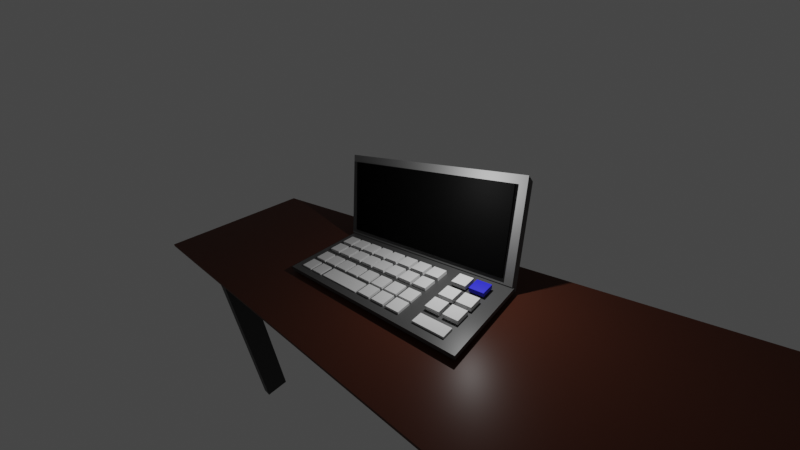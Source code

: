 # Source: laptop_vb.blend  (saved by Blender 2.83.19; exported with 4.5.12 LTS)
import bpy
from mathutils import Matrix  # noqa: F401  (used for matrix-valued properties, if any)

bpy.ops.wm.read_factory_settings(use_empty=True)
scene = bpy.context.scene
scene.name = 'Scene'

# ---- collections
col_collection = bpy.data.collections.new('Collection'); scene.collection.children.link(col_collection)

# ---- materials (node trees are filled in below, after node groups)
mat_material = bpy.data.materials.new('Material')
mat_material.alpha_threshold = 0.0
mat_material.use_transparent_shadow = False
mat_material.line_color = (0.0, 0.0, 0.0, 1.0)
mat_material_001 = bpy.data.materials.new('Material.001')
mat_material_001.alpha_threshold = 0.0
mat_material_001.use_transparent_shadow = False
mat_material_001.diffuse_color = (0.1473, 0.1473, 0.1473, 1.0)
mat_material_001.line_color = (0.0, 0.0, 0.0, 1.0)
mat_material_002 = bpy.data.materials.new('Material.002')
mat_material_002.use_transparent_shadow = False
mat_material_002.diffuse_color = (0.002579, 0.002579, 0.002579, 1.0)
mat_material_002.roughness = 0.1326
mat_material_002.specular_intensity = 1.0
mat_material_002.metallic = 0.2093
mat_material_003 = bpy.data.materials.new('Material.003')
mat_material_003.use_transparent_shadow = False
mat_material_003.preview_render_type = 'CUBE'
mat_material_004 = bpy.data.materials.new('Material.004')
mat_material_004.use_transparent_shadow = False
mat_material_004.preview_render_type = 'CUBE'
mat_material_005 = bpy.data.materials.new('Material.005')
mat_material_005.use_transparent_shadow = False
mat_material_005.preview_render_type = 'FLAT'
mat_material_007 = bpy.data.materials.new('Material.007')
mat_material_007.use_transparent_shadow = False
mat_material_007.preview_render_type = 'FLAT'
mat_material_006 = bpy.data.materials.new('Material.006')
mat_material_006.use_transparent_shadow = False
mat_material_006.preview_render_type = 'FLAT'

# ---- material node trees
mat_material.use_nodes = True; mat_material.node_tree.nodes.clear()
_N = mat_material.node_tree.nodes; _L = mat_material.node_tree.links
n0 = _N.new('ShaderNodeOutputMaterial'); n0.name = 'Material Output'; n0.location = (300, 300)
n1 = _N.new('ShaderNodeBsdfPrincipled'); n1.name = 'Principled BSDF'; n1.location = (10, 300)
n1.distribution = 'GGX'
n1.subsurface_method = 'BURLEY'
n1.inputs[0].default_value = (0.07323, 0.07323, 0.07323, 1.0)
n1.inputs[2].default_value = 0.4
n1.inputs[3].default_value = 1.45
n1.inputs[27].default_value = (0.0, 0.0, 0.0, 1.0)
n1.inputs[28].default_value = 1.0
_L.new(n1.outputs[0], n0.inputs[0])
n0.is_active_output = True
mat_material_003.use_nodes = True; mat_material_003.node_tree.nodes.clear()
_N = mat_material_003.node_tree.nodes; _L = mat_material_003.node_tree.links
n0 = _N.new('ShaderNodeBsdfPrincipled'); n0.name = 'Principled BSDF'; n0.location = (10, 300)
n0.distribution = 'GGX'
n0.subsurface_method = 'BURLEY'
n0.inputs[0].default_value = (0.002871, 0.00376, 1.0, 1.0)
n0.inputs[2].default_value = 0.5556
n0.inputs[3].default_value = 1.45
n0.inputs[13].default_value = 1.0
n0.inputs[27].default_value = (0.0, 0.0, 0.0, 1.0)
n0.inputs[28].default_value = 1.0
n1 = _N.new('ShaderNodeOutputMaterial'); n1.name = 'Material Output'; n1.location = (300, 300)
_L.new(n0.outputs[0], n1.inputs[0])
n1.is_active_output = True
mat_material_004.use_nodes = True; mat_material_004.node_tree.nodes.clear()
_N = mat_material_004.node_tree.nodes; _L = mat_material_004.node_tree.links
n0 = _N.new('ShaderNodeBsdfPrincipled'); n0.name = 'Principled BSDF'; n0.location = (10, 300)
n0.distribution = 'GGX'
n0.subsurface_method = 'BURLEY'
n0.inputs[3].default_value = 1.45
n0.inputs[27].default_value = (0.0, 0.0, 0.0, 1.0)
n0.inputs[28].default_value = 1.0
n1 = _N.new('ShaderNodeOutputMaterial'); n1.name = 'Material Output'; n1.location = (300, 300)
_L.new(n0.outputs[0], n1.inputs[0])
n1.is_active_output = True
mat_material_005.use_nodes = True; mat_material_005.node_tree.nodes.clear()
_N = mat_material_005.node_tree.nodes; _L = mat_material_005.node_tree.links
n0 = _N.new('ShaderNodeBsdfPrincipled'); n0.name = 'Principled BSDF'; n0.location = (10, 300)
n0.distribution = 'GGX'
n0.subsurface_method = 'BURLEY'
n0.inputs[0].default_value = (0.1282, 0.03582, 0.01794, 1.0)
n0.inputs[1].default_value = 0.7639
n0.inputs[2].default_value = 1.0
n0.inputs[3].default_value = 1.45
n0.inputs[19].default_value = 0.25
n0.inputs[20].default_value = 0.3772
n0.inputs[27].default_value = (0.0, 0.0, 0.0, 1.0)
n0.inputs[28].default_value = 1.0
n1 = _N.new('ShaderNodeOutputMaterial'); n1.name = 'Material Output'; n1.location = (300, 300)
_L.new(n0.outputs[0], n1.inputs[0])
n1.is_active_output = True
mat_material_007.use_nodes = True; mat_material_007.node_tree.nodes.clear()
_N = mat_material_007.node_tree.nodes; _L = mat_material_007.node_tree.links
n0 = _N.new('ShaderNodeBsdfPrincipled'); n0.name = 'Principled BSDF'; n0.location = (10, 300)
n0.distribution = 'GGX'
n0.subsurface_method = 'BURLEY'
n0.inputs[0].default_value = (0.01599, 0.01599, 0.01599, 1.0)
n0.inputs[3].default_value = 1.45
n0.inputs[27].default_value = (0.0, 0.0, 0.0, 1.0)
n0.inputs[28].default_value = 1.0
n1 = _N.new('ShaderNodeOutputMaterial'); n1.name = 'Material Output'; n1.location = (300, 300)
_L.new(n0.outputs[0], n1.inputs[0])
n1.is_active_output = True
mat_material_006.use_nodes = True; mat_material_006.node_tree.nodes.clear()
_N = mat_material_006.node_tree.nodes; _L = mat_material_006.node_tree.links
n0 = _N.new('ShaderNodeBsdfPrincipled'); n0.name = 'Principled BSDF'; n0.location = (10, 300)
n0.distribution = 'GGX'
n0.subsurface_method = 'BURLEY'
n0.inputs[0].default_value = (0.09462, 0.09462, 0.09462, 1.0)
n0.inputs[3].default_value = 1.45
n0.inputs[27].default_value = (0.0, 0.0, 0.0, 1.0)
n0.inputs[28].default_value = 1.0
n1 = _N.new('ShaderNodeOutputMaterial'); n1.name = 'Material Output'; n1.location = (300, 300)
_L.new(n0.outputs[0], n1.inputs[0])
n1.is_active_output = True

# ---- world
world_world = bpy.data.worlds.new('World'); scene.world = world_world
world_world.use_nodes = True; world_world.node_tree.nodes.clear()
_N = world_world.node_tree.nodes; _L = world_world.node_tree.links
n0 = _N.new('ShaderNodeOutputWorld'); n0.name = 'World Output'; n0.location = (300, 300)
n1 = _N.new('ShaderNodeBackground'); n1.name = 'Background'; n1.location = (10, 300)
n1.inputs[0].default_value = (0.05088, 0.05088, 0.05088, 1.0)
_L.new(n1.outputs[0], n0.inputs[0])
n0.is_active_output = True
world_world.color = (0.05088, 0.05088, 0.05088)
world_world.use_sun_shadow = False
world_world.sun_shadow_jitter_overblur = 0.0

# ---- cameras
cam_camera = bpy.data.cameras.new('Camera')
cam_camera.clip_end = 100.0
cam_camera.lens = 15.0
cam_camera.ortho_scale = 7.314

# ---- lights
light_light = bpy.data.lights.new('Light', 'POINT')
light_light.transmission_factor = 0.0
light_light.energy = 1000.0
light_light.shadow_soft_size = 0.1
light_light.shadow_maximum_resolution = 0.006
light_light.use_absolute_resolution = True

# ---- meshes
me_cube = bpy.data.meshes.new('Cube')
me_cube.from_pydata([(1.0, 1.0, 1.0), (1.0, 1.0, -1.0), (1.0, -1.0, 1.0), (1.0, -1.0, -1.0), (-1.0, 1.0, 1.0), (-1.0, 1.0, -1.0), (-1.0, -1.0, 1.0), (-1.0, -1.0, -1.0)], [], [(0, 4, 6, 2), (3, 2, 6, 7), (7, 6, 4, 5), (5, 1, 3, 7), (1, 0, 2, 3), (5, 4, 0, 1)])
_uv = me_cube.uv_layers.new(name='UVMap')
_uv.uv.foreach_set('vector', [0.625, 0.5, 0.875, 0.5, 0.875, 0.75, 0.625, 0.75, 0.375, 0.75, 0.625, 0.75, 0.625, 1.0, 0.375, 1.0, 0.375, 0.0, 0.625, 0.0, 0.625, 0.25, 0.375, 0.25, 0.125, 0.5, 0.375, 0.5, 0.375, 0.75, 0.125, 0.75, 0.375, 0.5, 0.625, 0.5, 0.625, 0.75, 0.375, 0.75, 0.375, 0.25, 0.625, 0.25, 0.625, 0.5, 0.375, 0.5])
me_cube.materials.append(mat_material)
me_cube.use_remesh_preserve_volume = False
me_cube.use_remesh_preserve_attributes = False
me_cube.use_mirror_vertex_groups = False
me_cube.update()
me_cube_001 = bpy.data.meshes.new('Cube.001')
me_cube_001.from_pydata([(1.0, 1.0, 1.0), (0.9808, 0.899, -1.124), (1.0, -1.0, 1.0), (0.9808, -1.101, -1.124), (-1.0, 1.0, 1.0), (-1.019, 0.899, -1.124), (-1.0, -1.0, 1.0), (-1.019, -1.101, -1.124)], [], [(0, 4, 6, 2), (3, 2, 6, 7), (7, 6, 4, 5), (5, 1, 3, 7), (1, 0, 2, 3), (5, 4, 0, 1)])
_uv = me_cube_001.uv_layers.new(name='UVMap')
_uv.uv.foreach_set('vector', [0.625, 0.5, 0.875, 0.5, 0.875, 0.75, 0.625, 0.75, 0.375, 0.75, 0.625, 0.75, 0.625, 1.0, 0.375, 1.0, 0.375, 0.0, 0.625, 0.0, 0.625, 0.25, 0.375, 0.25, 0.125, 0.5, 0.375, 0.5, 0.375, 0.75, 0.125, 0.75, 0.375, 0.5, 0.625, 0.5, 0.625, 0.75, 0.375, 0.75, 0.375, 0.25, 0.625, 0.25, 0.625, 0.5, 0.375, 0.5])
me_cube_001.materials.append(mat_material_001)
me_cube_001.use_remesh_preserve_volume = False
me_cube_001.use_remesh_preserve_attributes = False
me_cube_001.use_mirror_vertex_groups = False
me_cube_001.update()
me_cube_002 = bpy.data.meshes.new('Cube.002')
me_cube_002.from_pydata([(-1.0, -1.0, -1.0), (-1.0, -1.0, 1.0), (-1.0, 1.0, -1.0), (-1.0, 1.0, 1.0), (1.0, -1.0, -1.0), (1.0, -1.0, 1.0), (1.0, 1.0, -1.0), (1.0, 1.0, 1.0)], [], [(0, 1, 3, 2), (2, 3, 7, 6), (6, 7, 5, 4), (4, 5, 1, 0), (2, 6, 4, 0), (7, 3, 1, 5)])
_uv = me_cube_002.uv_layers.new(name='UVMap')
_uv.uv.foreach_set('vector', [0.375, 0.0, 0.625, 0.0, 0.625, 0.25, 0.375, 0.25, 0.375, 0.25, 0.625, 0.25, 0.625, 0.5, 0.375, 0.5, 0.375, 0.5, 0.625, 0.5, 0.625, 0.75, 0.375, 0.75, 0.375, 0.75, 0.625, 0.75, 0.625, 1.0, 0.375, 1.0, 0.125, 0.5, 0.375, 0.5, 0.375, 0.75, 0.125, 0.75, 0.625, 0.5, 0.875, 0.5, 0.875, 0.75, 0.625, 0.75])
me_cube_002.materials.append(mat_material_002)
me_cube_002.use_remesh_fix_poles = True
me_cube_002.use_remesh_preserve_attributes = False
me_cube_002.use_mirror_vertex_groups = False
me_cube_002.update()
me_cube_003 = bpy.data.meshes.new('Cube.003')
me_cube_003.from_pydata([(-1.0, -1.0, -1.0), (-1.0, -1.0, 1.0), (-1.0, 1.0, -1.0), (-1.0, 1.0, 1.0), (1.0, -1.0, -1.0), (1.0, -1.0, 1.0), (1.0, 1.0, -1.0), (1.0, 1.0, 1.0)], [], [(0, 1, 3, 2), (2, 3, 7, 6), (6, 7, 5, 4), (4, 5, 1, 0), (2, 6, 4, 0), (7, 3, 1, 5)])
_uv = me_cube_003.uv_layers.new(name='UVMap')
_uv.uv.foreach_set('vector', [0.375, 0.0, 0.625, 0.0, 0.625, 0.25, 0.375, 0.25, 0.375, 0.25, 0.625, 0.25, 0.625, 0.5, 0.375, 0.5, 0.375, 0.5, 0.625, 0.5, 0.625, 0.75, 0.375, 0.75, 0.375, 0.75, 0.625, 0.75, 0.625, 1.0, 0.375, 1.0, 0.125, 0.5, 0.375, 0.5, 0.375, 0.75, 0.125, 0.75, 0.625, 0.5, 0.875, 0.5, 0.875, 0.75, 0.625, 0.75])
me_cube_003.use_remesh_fix_poles = True
me_cube_003.use_remesh_preserve_attributes = False
me_cube_003.use_mirror_vertex_groups = False
me_cube_003.update()
me_cube_004 = bpy.data.meshes.new('Cube.004')
me_cube_004.from_pydata([(-1.0, -1.0, -1.0), (-1.0, -1.0, 1.0), (-1.0, 1.0, -1.0), (-1.0, 1.0, 1.0), (1.0, -1.0, -1.0), (1.0, -1.0, 1.0), (1.0, 1.0, -1.0), (1.0, 1.0, 1.0)], [], [(0, 1, 3, 2), (2, 3, 7, 6), (6, 7, 5, 4), (4, 5, 1, 0), (2, 6, 4, 0), (7, 3, 1, 5)])
_uv = me_cube_004.uv_layers.new(name='UVMap')
_uv.uv.foreach_set('vector', [0.375, 0.0, 0.625, 0.0, 0.625, 0.25, 0.375, 0.25, 0.375, 0.25, 0.625, 0.25, 0.625, 0.5, 0.375, 0.5, 0.375, 0.5, 0.625, 0.5, 0.625, 0.75, 0.375, 0.75, 0.375, 0.75, 0.625, 0.75, 0.625, 1.0, 0.375, 1.0, 0.125, 0.5, 0.375, 0.5, 0.375, 0.75, 0.125, 0.75, 0.625, 0.5, 0.875, 0.5, 0.875, 0.75, 0.625, 0.75])
me_cube_004.use_remesh_fix_poles = True
me_cube_004.use_remesh_preserve_attributes = False
me_cube_004.use_mirror_vertex_groups = False
me_cube_004.update()
me_cube_006 = bpy.data.meshes.new('Cube.006')
me_cube_006.from_pydata([(-1.0, -1.0, -1.0), (-1.0, -1.0, 1.0), (-1.0, 1.0, -1.0), (-1.0, 1.0, 1.0), (1.0, -1.0, -1.0), (1.0, -1.0, 1.0), (1.0, 1.0, -1.0), (1.0, 1.0, 1.0)], [], [(0, 1, 3, 2), (2, 3, 7, 6), (6, 7, 5, 4), (4, 5, 1, 0), (2, 6, 4, 0), (7, 3, 1, 5)])
_uv = me_cube_006.uv_layers.new(name='UVMap')
_uv.uv.foreach_set('vector', [0.375, 0.0, 0.625, 0.0, 0.625, 0.25, 0.375, 0.25, 0.375, 0.25, 0.625, 0.25, 0.625, 0.5, 0.375, 0.5, 0.375, 0.5, 0.625, 0.5, 0.625, 0.75, 0.375, 0.75, 0.375, 0.75, 0.625, 0.75, 0.625, 1.0, 0.375, 1.0, 0.125, 0.5, 0.375, 0.5, 0.375, 0.75, 0.125, 0.75, 0.625, 0.5, 0.875, 0.5, 0.875, 0.75, 0.625, 0.75])
me_cube_006.use_remesh_fix_poles = True
me_cube_006.use_remesh_preserve_attributes = False
me_cube_006.use_mirror_vertex_groups = False
me_cube_006.update()
me_cube_005 = bpy.data.meshes.new('Cube.005')
me_cube_005.from_pydata([(-1.0, -1.0, -1.0), (-1.0, -1.0, 1.0), (-1.0, 1.0, -1.0), (-1.0, 1.0, 1.0), (1.0, -1.0, -1.0), (1.0, -1.0, 1.0), (1.0, 1.0, -1.0), (1.0, 1.0, 1.0)], [], [(0, 1, 3, 2), (2, 3, 7, 6), (6, 7, 5, 4), (4, 5, 1, 0), (2, 6, 4, 0), (7, 3, 1, 5)])
_uv = me_cube_005.uv_layers.new(name='UVMap')
_uv.uv.foreach_set('vector', [0.375, 0.0, 0.625, 0.0, 0.625, 0.25, 0.375, 0.25, 0.375, 0.25, 0.625, 0.25, 0.625, 0.5, 0.375, 0.5, 0.375, 0.5, 0.625, 0.5, 0.625, 0.75, 0.375, 0.75, 0.375, 0.75, 0.625, 0.75, 0.625, 1.0, 0.375, 1.0, 0.125, 0.5, 0.375, 0.5, 0.375, 0.75, 0.125, 0.75, 0.625, 0.5, 0.875, 0.5, 0.875, 0.75, 0.625, 0.75])
me_cube_005.use_remesh_fix_poles = True
me_cube_005.use_remesh_preserve_attributes = False
me_cube_005.use_mirror_vertex_groups = False
me_cube_005.update()
me_cube_010 = bpy.data.meshes.new('Cube.010')
me_cube_010.from_pydata([(-1.0, -1.0, -1.0), (-1.0, -1.0, 1.0), (-1.0, 1.0, -1.0), (-1.0, 1.0, 1.0), (1.0, -1.0, -1.0), (1.0, -1.0, 1.0), (1.0, 1.0, -1.0), (1.0, 1.0, 1.0)], [], [(0, 1, 3, 2), (2, 3, 7, 6), (6, 7, 5, 4), (4, 5, 1, 0), (2, 6, 4, 0), (7, 3, 1, 5)])
_uv = me_cube_010.uv_layers.new(name='UVMap')
_uv.uv.foreach_set('vector', [0.375, 0.0, 0.625, 0.0, 0.625, 0.25, 0.375, 0.25, 0.375, 0.25, 0.625, 0.25, 0.625, 0.5, 0.375, 0.5, 0.375, 0.5, 0.625, 0.5, 0.625, 0.75, 0.375, 0.75, 0.375, 0.75, 0.625, 0.75, 0.625, 1.0, 0.375, 1.0, 0.125, 0.5, 0.375, 0.5, 0.375, 0.75, 0.125, 0.75, 0.625, 0.5, 0.875, 0.5, 0.875, 0.75, 0.625, 0.75])
me_cube_010.use_remesh_fix_poles = True
me_cube_010.use_remesh_preserve_attributes = False
me_cube_010.use_mirror_vertex_groups = False
me_cube_010.update()
me_cube_009 = bpy.data.meshes.new('Cube.009')
me_cube_009.from_pydata([(-1.0, -1.0, -1.0), (-1.0, -1.0, 1.0), (-1.0, 1.0, -1.0), (-1.0, 1.0, 1.0), (1.0, -1.0, -1.0), (1.0, -1.0, 1.0), (1.0, 1.0, -1.0), (1.0, 1.0, 1.0)], [], [(0, 1, 3, 2), (2, 3, 7, 6), (6, 7, 5, 4), (4, 5, 1, 0), (2, 6, 4, 0), (7, 3, 1, 5)])
_uv = me_cube_009.uv_layers.new(name='UVMap')
_uv.uv.foreach_set('vector', [0.375, 0.0, 0.625, 0.0, 0.625, 0.25, 0.375, 0.25, 0.375, 0.25, 0.625, 0.25, 0.625, 0.5, 0.375, 0.5, 0.375, 0.5, 0.625, 0.5, 0.625, 0.75, 0.375, 0.75, 0.375, 0.75, 0.625, 0.75, 0.625, 1.0, 0.375, 1.0, 0.125, 0.5, 0.375, 0.5, 0.375, 0.75, 0.125, 0.75, 0.625, 0.5, 0.875, 0.5, 0.875, 0.75, 0.625, 0.75])
me_cube_009.use_remesh_fix_poles = True
me_cube_009.use_remesh_preserve_attributes = False
me_cube_009.use_mirror_vertex_groups = False
me_cube_009.update()
me_cube_008 = bpy.data.meshes.new('Cube.008')
me_cube_008.from_pydata([(-1.0, -1.0, -1.0), (-1.0, -1.0, 1.0), (-1.0, 1.0, -1.0), (-1.0, 1.0, 1.0), (1.0, -1.0, -1.0), (1.0, -1.0, 1.0), (1.0, 1.0, -1.0), (1.0, 1.0, 1.0)], [], [(0, 1, 3, 2), (2, 3, 7, 6), (6, 7, 5, 4), (4, 5, 1, 0), (2, 6, 4, 0), (7, 3, 1, 5)])
_uv = me_cube_008.uv_layers.new(name='UVMap')
_uv.uv.foreach_set('vector', [0.375, 0.0, 0.625, 0.0, 0.625, 0.25, 0.375, 0.25, 0.375, 0.25, 0.625, 0.25, 0.625, 0.5, 0.375, 0.5, 0.375, 0.5, 0.625, 0.5, 0.625, 0.75, 0.375, 0.75, 0.375, 0.75, 0.625, 0.75, 0.625, 1.0, 0.375, 1.0, 0.125, 0.5, 0.375, 0.5, 0.375, 0.75, 0.125, 0.75, 0.625, 0.5, 0.875, 0.5, 0.875, 0.75, 0.625, 0.75])
me_cube_008.materials.append(mat_material_003)
me_cube_008.use_remesh_fix_poles = True
me_cube_008.use_remesh_preserve_attributes = False
me_cube_008.use_mirror_vertex_groups = False
me_cube_008.update()
me_cube_007 = bpy.data.meshes.new('Cube.007')
me_cube_007.from_pydata([(-1.0, -1.0, -1.0), (-1.0, -1.0, 1.0), (-1.0, 1.0, -1.0), (-1.0, 1.0, 1.0), (1.0, -1.0, -1.0), (1.0, -1.0, 1.0), (1.0, 1.0, -1.0), (1.0, 1.0, 1.0)], [], [(0, 1, 3, 2), (2, 3, 7, 6), (6, 7, 5, 4), (4, 5, 1, 0), (2, 6, 4, 0), (7, 3, 1, 5)])
_uv = me_cube_007.uv_layers.new(name='UVMap')
_uv.uv.foreach_set('vector', [0.375, 0.0, 0.625, 0.0, 0.625, 0.25, 0.375, 0.25, 0.375, 0.25, 0.625, 0.25, 0.625, 0.5, 0.375, 0.5, 0.375, 0.5, 0.625, 0.5, 0.625, 0.75, 0.375, 0.75, 0.375, 0.75, 0.625, 0.75, 0.625, 1.0, 0.375, 1.0, 0.125, 0.5, 0.375, 0.5, 0.375, 0.75, 0.125, 0.75, 0.625, 0.5, 0.875, 0.5, 0.875, 0.75, 0.625, 0.75])
me_cube_007.use_remesh_fix_poles = True
me_cube_007.use_remesh_preserve_attributes = False
me_cube_007.use_mirror_vertex_groups = False
me_cube_007.update()
me_cube_018 = bpy.data.meshes.new('Cube.018')
me_cube_018.from_pydata([(-1.0, -1.0, -1.0), (-1.0, -1.0, 1.0), (-1.0, 1.0, -1.0), (-1.0, 1.0, 1.0), (1.0, -1.0, -1.0), (1.0, -1.0, 1.0), (1.0, 1.0, -1.0), (1.0, 1.0, 1.0)], [], [(0, 1, 3, 2), (2, 3, 7, 6), (6, 7, 5, 4), (4, 5, 1, 0), (2, 6, 4, 0), (7, 3, 1, 5)])
_uv = me_cube_018.uv_layers.new(name='UVMap')
_uv.uv.foreach_set('vector', [0.375, 0.0, 0.625, 0.0, 0.625, 0.25, 0.375, 0.25, 0.375, 0.25, 0.625, 0.25, 0.625, 0.5, 0.375, 0.5, 0.375, 0.5, 0.625, 0.5, 0.625, 0.75, 0.375, 0.75, 0.375, 0.75, 0.625, 0.75, 0.625, 1.0, 0.375, 1.0, 0.125, 0.5, 0.375, 0.5, 0.375, 0.75, 0.125, 0.75, 0.625, 0.5, 0.875, 0.5, 0.875, 0.75, 0.625, 0.75])
me_cube_018.materials.append(mat_material_004)
me_cube_018.use_remesh_fix_poles = True
me_cube_018.use_remesh_preserve_attributes = False
me_cube_018.use_mirror_vertex_groups = False
me_cube_018.update()
me_cube_017 = bpy.data.meshes.new('Cube.017')
me_cube_017.from_pydata([(-1.0, -1.0, -1.0), (-1.0, -1.0, 1.0), (-1.0, 1.0, -1.0), (-1.0, 1.0, 1.0), (1.0, -1.0, -1.0), (1.0, -1.0, 1.0), (1.0, 1.0, -1.0), (1.0, 1.0, 1.0)], [], [(0, 1, 3, 2), (2, 3, 7, 6), (6, 7, 5, 4), (4, 5, 1, 0), (2, 6, 4, 0), (7, 3, 1, 5)])
_uv = me_cube_017.uv_layers.new(name='UVMap')
_uv.uv.foreach_set('vector', [0.375, 0.0, 0.625, 0.0, 0.625, 0.25, 0.375, 0.25, 0.375, 0.25, 0.625, 0.25, 0.625, 0.5, 0.375, 0.5, 0.375, 0.5, 0.625, 0.5, 0.625, 0.75, 0.375, 0.75, 0.375, 0.75, 0.625, 0.75, 0.625, 1.0, 0.375, 1.0, 0.125, 0.5, 0.375, 0.5, 0.375, 0.75, 0.125, 0.75, 0.625, 0.5, 0.875, 0.5, 0.875, 0.75, 0.625, 0.75])
me_cube_017.use_remesh_fix_poles = True
me_cube_017.use_remesh_preserve_attributes = False
me_cube_017.use_mirror_vertex_groups = False
me_cube_017.update()
me_cube_016 = bpy.data.meshes.new('Cube.016')
me_cube_016.from_pydata([(-1.0, -1.0, -1.0), (-1.0, -1.0, 1.0), (-1.0, 1.0, -1.0), (-1.0, 1.0, 1.0), (1.0, -1.0, -1.0), (1.0, -1.0, 1.0), (1.0, 1.0, -1.0), (1.0, 1.0, 1.0)], [], [(0, 1, 3, 2), (2, 3, 7, 6), (6, 7, 5, 4), (4, 5, 1, 0), (2, 6, 4, 0), (7, 3, 1, 5)])
_uv = me_cube_016.uv_layers.new(name='UVMap')
_uv.uv.foreach_set('vector', [0.375, 0.0, 0.625, 0.0, 0.625, 0.25, 0.375, 0.25, 0.375, 0.25, 0.625, 0.25, 0.625, 0.5, 0.375, 0.5, 0.375, 0.5, 0.625, 0.5, 0.625, 0.75, 0.375, 0.75, 0.375, 0.75, 0.625, 0.75, 0.625, 1.0, 0.375, 1.0, 0.125, 0.5, 0.375, 0.5, 0.375, 0.75, 0.125, 0.75, 0.625, 0.5, 0.875, 0.5, 0.875, 0.75, 0.625, 0.75])
me_cube_016.use_remesh_fix_poles = True
me_cube_016.use_remesh_preserve_attributes = False
me_cube_016.use_mirror_vertex_groups = False
me_cube_016.update()
me_cube_015 = bpy.data.meshes.new('Cube.015')
me_cube_015.from_pydata([(-1.0, -1.0, -1.0), (-1.0, -1.0, 1.0), (-1.0, 1.0, -1.0), (-1.0, 1.0, 1.0), (1.0, -1.0, -1.0), (1.0, -1.0, 1.0), (1.0, 1.0, -1.0), (1.0, 1.0, 1.0)], [], [(0, 1, 3, 2), (2, 3, 7, 6), (6, 7, 5, 4), (4, 5, 1, 0), (2, 6, 4, 0), (7, 3, 1, 5)])
_uv = me_cube_015.uv_layers.new(name='UVMap')
_uv.uv.foreach_set('vector', [0.375, 0.0, 0.625, 0.0, 0.625, 0.25, 0.375, 0.25, 0.375, 0.25, 0.625, 0.25, 0.625, 0.5, 0.375, 0.5, 0.375, 0.5, 0.625, 0.5, 0.625, 0.75, 0.375, 0.75, 0.375, 0.75, 0.625, 0.75, 0.625, 1.0, 0.375, 1.0, 0.125, 0.5, 0.375, 0.5, 0.375, 0.75, 0.125, 0.75, 0.625, 0.5, 0.875, 0.5, 0.875, 0.75, 0.625, 0.75])
me_cube_015.use_remesh_fix_poles = True
me_cube_015.use_remesh_preserve_attributes = False
me_cube_015.use_mirror_vertex_groups = False
me_cube_015.update()
me_cube_014 = bpy.data.meshes.new('Cube.014')
me_cube_014.from_pydata([(-1.0, -1.0, -1.0), (-1.0, -1.0, 1.0), (-1.0, 1.0, -1.0), (-1.0, 1.0, 1.0), (1.0, -1.0, -1.0), (1.0, -1.0, 1.0), (1.0, 1.0, -1.0), (1.0, 1.0, 1.0)], [], [(0, 1, 3, 2), (2, 3, 7, 6), (6, 7, 5, 4), (4, 5, 1, 0), (2, 6, 4, 0), (7, 3, 1, 5)])
_uv = me_cube_014.uv_layers.new(name='UVMap')
_uv.uv.foreach_set('vector', [0.375, 0.0, 0.625, 0.0, 0.625, 0.25, 0.375, 0.25, 0.375, 0.25, 0.625, 0.25, 0.625, 0.5, 0.375, 0.5, 0.375, 0.5, 0.625, 0.5, 0.625, 0.75, 0.375, 0.75, 0.375, 0.75, 0.625, 0.75, 0.625, 1.0, 0.375, 1.0, 0.125, 0.5, 0.375, 0.5, 0.375, 0.75, 0.125, 0.75, 0.625, 0.5, 0.875, 0.5, 0.875, 0.75, 0.625, 0.75])
me_cube_014.use_remesh_fix_poles = True
me_cube_014.use_remesh_preserve_attributes = False
me_cube_014.use_mirror_vertex_groups = False
me_cube_014.update()
me_cube_013 = bpy.data.meshes.new('Cube.013')
me_cube_013.from_pydata([(-1.0, -1.0, -1.0), (-1.0, -1.0, 1.0), (-1.0, 1.0, -1.0), (-1.0, 1.0, 1.0), (1.0, -1.0, -1.0), (1.0, -1.0, 1.0), (1.0, 1.0, -1.0), (1.0, 1.0, 1.0)], [], [(0, 1, 3, 2), (2, 3, 7, 6), (6, 7, 5, 4), (4, 5, 1, 0), (2, 6, 4, 0), (7, 3, 1, 5)])
_uv = me_cube_013.uv_layers.new(name='UVMap')
_uv.uv.foreach_set('vector', [0.375, 0.0, 0.625, 0.0, 0.625, 0.25, 0.375, 0.25, 0.375, 0.25, 0.625, 0.25, 0.625, 0.5, 0.375, 0.5, 0.375, 0.5, 0.625, 0.5, 0.625, 0.75, 0.375, 0.75, 0.375, 0.75, 0.625, 0.75, 0.625, 1.0, 0.375, 1.0, 0.125, 0.5, 0.375, 0.5, 0.375, 0.75, 0.125, 0.75, 0.625, 0.5, 0.875, 0.5, 0.875, 0.75, 0.625, 0.75])
me_cube_013.use_remesh_fix_poles = True
me_cube_013.use_remesh_preserve_attributes = False
me_cube_013.use_mirror_vertex_groups = False
me_cube_013.update()
me_cube_012 = bpy.data.meshes.new('Cube.012')
me_cube_012.from_pydata([(-1.0, -1.0, -1.0), (-1.0, -1.0, 1.0), (-1.0, 1.0, -1.0), (-1.0, 1.0, 1.0), (1.0, -1.0, -1.0), (1.0, -1.0, 1.0), (1.0, 1.0, -1.0), (1.0, 1.0, 1.0)], [], [(0, 1, 3, 2), (2, 3, 7, 6), (6, 7, 5, 4), (4, 5, 1, 0), (2, 6, 4, 0), (7, 3, 1, 5)])
_uv = me_cube_012.uv_layers.new(name='UVMap')
_uv.uv.foreach_set('vector', [0.375, 0.0, 0.625, 0.0, 0.625, 0.25, 0.375, 0.25, 0.375, 0.25, 0.625, 0.25, 0.625, 0.5, 0.375, 0.5, 0.375, 0.5, 0.625, 0.5, 0.625, 0.75, 0.375, 0.75, 0.375, 0.75, 0.625, 0.75, 0.625, 1.0, 0.375, 1.0, 0.125, 0.5, 0.375, 0.5, 0.375, 0.75, 0.125, 0.75, 0.625, 0.5, 0.875, 0.5, 0.875, 0.75, 0.625, 0.75])
me_cube_012.use_remesh_fix_poles = True
me_cube_012.use_remesh_preserve_attributes = False
me_cube_012.use_mirror_vertex_groups = False
me_cube_012.update()
me_cube_011 = bpy.data.meshes.new('Cube.011')
me_cube_011.from_pydata([(-1.0, -1.0, -1.0), (-1.0, -1.0, 1.0), (-1.0, 1.0, -1.0), (-1.0, 1.0, 1.0), (1.0, -1.0, -1.0), (1.0, -1.0, 1.0), (1.0, 1.0, -1.0), (1.0, 1.0, 1.0)], [], [(0, 1, 3, 2), (2, 3, 7, 6), (6, 7, 5, 4), (4, 5, 1, 0), (2, 6, 4, 0), (7, 3, 1, 5)])
_uv = me_cube_011.uv_layers.new(name='UVMap')
_uv.uv.foreach_set('vector', [0.375, 0.0, 0.625, 0.0, 0.625, 0.25, 0.375, 0.25, 0.375, 0.25, 0.625, 0.25, 0.625, 0.5, 0.375, 0.5, 0.375, 0.5, 0.625, 0.5, 0.625, 0.75, 0.375, 0.75, 0.375, 0.75, 0.625, 0.75, 0.625, 1.0, 0.375, 1.0, 0.125, 0.5, 0.375, 0.5, 0.375, 0.75, 0.125, 0.75, 0.625, 0.5, 0.875, 0.5, 0.875, 0.75, 0.625, 0.75])
me_cube_011.use_remesh_fix_poles = True
me_cube_011.use_remesh_preserve_attributes = False
me_cube_011.use_mirror_vertex_groups = False
me_cube_011.update()
me_cube_034 = bpy.data.meshes.new('Cube.034')
me_cube_034.from_pydata([(-1.0, -1.0, -1.0), (-1.0, -1.0, 1.0), (-1.0, 1.0, -1.0), (-1.0, 1.0, 1.0), (1.0, -1.0, -1.0), (1.0, -1.0, 1.0), (1.0, 1.0, -1.0), (1.0, 1.0, 1.0)], [], [(0, 1, 3, 2), (2, 3, 7, 6), (6, 7, 5, 4), (4, 5, 1, 0), (2, 6, 4, 0), (7, 3, 1, 5)])
_uv = me_cube_034.uv_layers.new(name='UVMap')
_uv.uv.foreach_set('vector', [0.375, 0.0, 0.625, 0.0, 0.625, 0.25, 0.375, 0.25, 0.375, 0.25, 0.625, 0.25, 0.625, 0.5, 0.375, 0.5, 0.375, 0.5, 0.625, 0.5, 0.625, 0.75, 0.375, 0.75, 0.375, 0.75, 0.625, 0.75, 0.625, 1.0, 0.375, 1.0, 0.125, 0.5, 0.375, 0.5, 0.375, 0.75, 0.125, 0.75, 0.625, 0.5, 0.875, 0.5, 0.875, 0.75, 0.625, 0.75])
me_cube_034.use_remesh_fix_poles = True
me_cube_034.use_remesh_preserve_attributes = False
me_cube_034.use_mirror_vertex_groups = False
me_cube_034.update()
me_cube_033 = bpy.data.meshes.new('Cube.033')
me_cube_033.from_pydata([(-1.0, -1.0, -1.0), (-1.0, -1.0, 1.0), (-1.0, 1.0, -1.0), (-1.0, 1.0, 1.0), (1.0, -1.0, -1.0), (1.0, -1.0, 1.0), (1.0, 1.0, -1.0), (1.0, 1.0, 1.0)], [], [(0, 1, 3, 2), (2, 3, 7, 6), (6, 7, 5, 4), (4, 5, 1, 0), (2, 6, 4, 0), (7, 3, 1, 5)])
_uv = me_cube_033.uv_layers.new(name='UVMap')
_uv.uv.foreach_set('vector', [0.375, 0.0, 0.625, 0.0, 0.625, 0.25, 0.375, 0.25, 0.375, 0.25, 0.625, 0.25, 0.625, 0.5, 0.375, 0.5, 0.375, 0.5, 0.625, 0.5, 0.625, 0.75, 0.375, 0.75, 0.375, 0.75, 0.625, 0.75, 0.625, 1.0, 0.375, 1.0, 0.125, 0.5, 0.375, 0.5, 0.375, 0.75, 0.125, 0.75, 0.625, 0.5, 0.875, 0.5, 0.875, 0.75, 0.625, 0.75])
me_cube_033.use_remesh_fix_poles = True
me_cube_033.use_remesh_preserve_attributes = False
me_cube_033.use_mirror_vertex_groups = False
me_cube_033.update()
me_cube_031 = bpy.data.meshes.new('Cube.031')
me_cube_031.from_pydata([(-1.0, -1.0, -1.0), (-1.0, -1.0, 1.0), (-1.0, 1.0, -1.0), (-1.0, 1.0, 1.0), (1.0, -1.0, -1.0), (1.0, -1.0, 1.0), (1.0, 1.0, -1.0), (1.0, 1.0, 1.0)], [], [(0, 1, 3, 2), (2, 3, 7, 6), (6, 7, 5, 4), (4, 5, 1, 0), (2, 6, 4, 0), (7, 3, 1, 5)])
_uv = me_cube_031.uv_layers.new(name='UVMap')
_uv.uv.foreach_set('vector', [0.375, 0.0, 0.625, 0.0, 0.625, 0.25, 0.375, 0.25, 0.375, 0.25, 0.625, 0.25, 0.625, 0.5, 0.375, 0.5, 0.375, 0.5, 0.625, 0.5, 0.625, 0.75, 0.375, 0.75, 0.375, 0.75, 0.625, 0.75, 0.625, 1.0, 0.375, 1.0, 0.125, 0.5, 0.375, 0.5, 0.375, 0.75, 0.125, 0.75, 0.625, 0.5, 0.875, 0.5, 0.875, 0.75, 0.625, 0.75])
me_cube_031.use_remesh_fix_poles = True
me_cube_031.use_remesh_preserve_attributes = False
me_cube_031.use_mirror_vertex_groups = False
me_cube_031.update()
me_cube_030 = bpy.data.meshes.new('Cube.030')
me_cube_030.from_pydata([(-1.0, -1.0, -1.0), (-1.0, -1.0, 1.0), (-1.0, 1.0, -1.0), (-1.0, 1.0, 1.0), (1.0, -1.0, -1.0), (1.0, -1.0, 1.0), (1.0, 1.0, -1.0), (1.0, 1.0, 1.0)], [], [(0, 1, 3, 2), (2, 3, 7, 6), (6, 7, 5, 4), (4, 5, 1, 0), (2, 6, 4, 0), (7, 3, 1, 5)])
_uv = me_cube_030.uv_layers.new(name='UVMap')
_uv.uv.foreach_set('vector', [0.375, 0.0, 0.625, 0.0, 0.625, 0.25, 0.375, 0.25, 0.375, 0.25, 0.625, 0.25, 0.625, 0.5, 0.375, 0.5, 0.375, 0.5, 0.625, 0.5, 0.625, 0.75, 0.375, 0.75, 0.375, 0.75, 0.625, 0.75, 0.625, 1.0, 0.375, 1.0, 0.125, 0.5, 0.375, 0.5, 0.375, 0.75, 0.125, 0.75, 0.625, 0.5, 0.875, 0.5, 0.875, 0.75, 0.625, 0.75])
me_cube_030.use_remesh_fix_poles = True
me_cube_030.use_remesh_preserve_attributes = False
me_cube_030.use_mirror_vertex_groups = False
me_cube_030.update()
me_cube_029 = bpy.data.meshes.new('Cube.029')
me_cube_029.from_pydata([(-1.0, -1.0, -1.0), (-1.0, -1.0, 1.0), (-1.0, 1.0, -1.0), (-1.0, 1.0, 1.0), (1.0, -1.0, -1.0), (1.0, -1.0, 1.0), (1.0, 1.0, -1.0), (1.0, 1.0, 1.0)], [], [(0, 1, 3, 2), (2, 3, 7, 6), (6, 7, 5, 4), (4, 5, 1, 0), (2, 6, 4, 0), (7, 3, 1, 5)])
_uv = me_cube_029.uv_layers.new(name='UVMap')
_uv.uv.foreach_set('vector', [0.375, 0.0, 0.625, 0.0, 0.625, 0.25, 0.375, 0.25, 0.375, 0.25, 0.625, 0.25, 0.625, 0.5, 0.375, 0.5, 0.375, 0.5, 0.625, 0.5, 0.625, 0.75, 0.375, 0.75, 0.375, 0.75, 0.625, 0.75, 0.625, 1.0, 0.375, 1.0, 0.125, 0.5, 0.375, 0.5, 0.375, 0.75, 0.125, 0.75, 0.625, 0.5, 0.875, 0.5, 0.875, 0.75, 0.625, 0.75])
me_cube_029.use_remesh_fix_poles = True
me_cube_029.use_remesh_preserve_attributes = False
me_cube_029.use_mirror_vertex_groups = False
me_cube_029.update()
me_cube_028 = bpy.data.meshes.new('Cube.028')
me_cube_028.from_pydata([(-1.0, -1.0, -1.0), (-1.0, -1.0, 1.0), (-1.0, 1.0, -1.0), (-1.0, 1.0, 1.0), (1.0, -1.0, -1.0), (1.0, -1.0, 1.0), (1.0, 1.0, -1.0), (1.0, 1.0, 1.0)], [], [(0, 1, 3, 2), (2, 3, 7, 6), (6, 7, 5, 4), (4, 5, 1, 0), (2, 6, 4, 0), (7, 3, 1, 5)])
_uv = me_cube_028.uv_layers.new(name='UVMap')
_uv.uv.foreach_set('vector', [0.375, 0.0, 0.625, 0.0, 0.625, 0.25, 0.375, 0.25, 0.375, 0.25, 0.625, 0.25, 0.625, 0.5, 0.375, 0.5, 0.375, 0.5, 0.625, 0.5, 0.625, 0.75, 0.375, 0.75, 0.375, 0.75, 0.625, 0.75, 0.625, 1.0, 0.375, 1.0, 0.125, 0.5, 0.375, 0.5, 0.375, 0.75, 0.125, 0.75, 0.625, 0.5, 0.875, 0.5, 0.875, 0.75, 0.625, 0.75])
me_cube_028.use_remesh_fix_poles = True
me_cube_028.use_remesh_preserve_attributes = False
me_cube_028.use_mirror_vertex_groups = False
me_cube_028.update()
me_cube_026 = bpy.data.meshes.new('Cube.026')
me_cube_026.from_pydata([(-1.0, -1.0, -1.0), (-1.0, -1.0, 1.0), (-1.0, 1.0, -1.0), (-1.0, 1.0, 1.0), (1.0, -1.0, -1.0), (1.0, -1.0, 1.0), (1.0, 1.0, -1.0), (1.0, 1.0, 1.0)], [], [(0, 1, 3, 2), (2, 3, 7, 6), (6, 7, 5, 4), (4, 5, 1, 0), (2, 6, 4, 0), (7, 3, 1, 5)])
_uv = me_cube_026.uv_layers.new(name='UVMap')
_uv.uv.foreach_set('vector', [0.375, 0.0, 0.625, 0.0, 0.625, 0.25, 0.375, 0.25, 0.375, 0.25, 0.625, 0.25, 0.625, 0.5, 0.375, 0.5, 0.375, 0.5, 0.625, 0.5, 0.625, 0.75, 0.375, 0.75, 0.375, 0.75, 0.625, 0.75, 0.625, 1.0, 0.375, 1.0, 0.125, 0.5, 0.375, 0.5, 0.375, 0.75, 0.125, 0.75, 0.625, 0.5, 0.875, 0.5, 0.875, 0.75, 0.625, 0.75])
me_cube_026.use_remesh_fix_poles = True
me_cube_026.use_remesh_preserve_attributes = False
me_cube_026.use_mirror_vertex_groups = False
me_cube_026.update()
me_cube_025 = bpy.data.meshes.new('Cube.025')
me_cube_025.from_pydata([(-1.0, -1.0, -1.0), (-1.0, -1.0, 1.0), (-1.0, 1.0, -1.0), (-1.0, 1.0, 1.0), (1.0, -1.0, -1.0), (1.0, -1.0, 1.0), (1.0, 1.0, -1.0), (1.0, 1.0, 1.0)], [], [(0, 1, 3, 2), (2, 3, 7, 6), (6, 7, 5, 4), (4, 5, 1, 0), (2, 6, 4, 0), (7, 3, 1, 5)])
_uv = me_cube_025.uv_layers.new(name='UVMap')
_uv.uv.foreach_set('vector', [0.375, 0.0, 0.625, 0.0, 0.625, 0.25, 0.375, 0.25, 0.375, 0.25, 0.625, 0.25, 0.625, 0.5, 0.375, 0.5, 0.375, 0.5, 0.625, 0.5, 0.625, 0.75, 0.375, 0.75, 0.375, 0.75, 0.625, 0.75, 0.625, 1.0, 0.375, 1.0, 0.125, 0.5, 0.375, 0.5, 0.375, 0.75, 0.125, 0.75, 0.625, 0.5, 0.875, 0.5, 0.875, 0.75, 0.625, 0.75])
me_cube_025.use_remesh_fix_poles = True
me_cube_025.use_remesh_preserve_attributes = False
me_cube_025.use_mirror_vertex_groups = False
me_cube_025.update()
me_cube_024 = bpy.data.meshes.new('Cube.024')
me_cube_024.from_pydata([(-1.0, -1.0, -1.0), (-1.0, -1.0, 1.0), (-1.0, 1.0, -1.0), (-1.0, 1.0, 1.0), (1.0, -1.0, -1.0), (1.0, -1.0, 1.0), (1.0, 1.0, -1.0), (1.0, 1.0, 1.0)], [], [(0, 1, 3, 2), (2, 3, 7, 6), (6, 7, 5, 4), (4, 5, 1, 0), (2, 6, 4, 0), (7, 3, 1, 5)])
_uv = me_cube_024.uv_layers.new(name='UVMap')
_uv.uv.foreach_set('vector', [0.375, 0.0, 0.625, 0.0, 0.625, 0.25, 0.375, 0.25, 0.375, 0.25, 0.625, 0.25, 0.625, 0.5, 0.375, 0.5, 0.375, 0.5, 0.625, 0.5, 0.625, 0.75, 0.375, 0.75, 0.375, 0.75, 0.625, 0.75, 0.625, 1.0, 0.375, 1.0, 0.125, 0.5, 0.375, 0.5, 0.375, 0.75, 0.125, 0.75, 0.625, 0.5, 0.875, 0.5, 0.875, 0.75, 0.625, 0.75])
me_cube_024.use_remesh_fix_poles = True
me_cube_024.use_remesh_preserve_attributes = False
me_cube_024.use_mirror_vertex_groups = False
me_cube_024.update()
me_cube_023 = bpy.data.meshes.new('Cube.023')
me_cube_023.from_pydata([(-1.0, -1.0, -1.0), (-1.0, -1.0, 1.0), (-1.0, 1.0, -1.0), (-1.0, 1.0, 1.0), (1.0, -1.0, -1.0), (1.0, -1.0, 1.0), (1.0, 1.0, -1.0), (1.0, 1.0, 1.0)], [], [(0, 1, 3, 2), (2, 3, 7, 6), (6, 7, 5, 4), (4, 5, 1, 0), (2, 6, 4, 0), (7, 3, 1, 5)])
_uv = me_cube_023.uv_layers.new(name='UVMap')
_uv.uv.foreach_set('vector', [0.375, 0.0, 0.625, 0.0, 0.625, 0.25, 0.375, 0.25, 0.375, 0.25, 0.625, 0.25, 0.625, 0.5, 0.375, 0.5, 0.375, 0.5, 0.625, 0.5, 0.625, 0.75, 0.375, 0.75, 0.375, 0.75, 0.625, 0.75, 0.625, 1.0, 0.375, 1.0, 0.125, 0.5, 0.375, 0.5, 0.375, 0.75, 0.125, 0.75, 0.625, 0.5, 0.875, 0.5, 0.875, 0.75, 0.625, 0.75])
me_cube_023.use_remesh_fix_poles = True
me_cube_023.use_remesh_preserve_attributes = False
me_cube_023.use_mirror_vertex_groups = False
me_cube_023.update()
me_cube_022 = bpy.data.meshes.new('Cube.022')
me_cube_022.from_pydata([(-1.0, -1.0, -1.0), (-1.0, -1.0, 1.0), (-1.0, 1.0, -1.0), (-1.0, 1.0, 1.0), (1.0, -1.0, -1.0), (1.0, -1.0, 1.0), (1.0, 1.0, -1.0), (1.0, 1.0, 1.0)], [], [(0, 1, 3, 2), (2, 3, 7, 6), (6, 7, 5, 4), (4, 5, 1, 0), (2, 6, 4, 0), (7, 3, 1, 5)])
_uv = me_cube_022.uv_layers.new(name='UVMap')
_uv.uv.foreach_set('vector', [0.375, 0.0, 0.625, 0.0, 0.625, 0.25, 0.375, 0.25, 0.375, 0.25, 0.625, 0.25, 0.625, 0.5, 0.375, 0.5, 0.375, 0.5, 0.625, 0.5, 0.625, 0.75, 0.375, 0.75, 0.375, 0.75, 0.625, 0.75, 0.625, 1.0, 0.375, 1.0, 0.125, 0.5, 0.375, 0.5, 0.375, 0.75, 0.125, 0.75, 0.625, 0.5, 0.875, 0.5, 0.875, 0.75, 0.625, 0.75])
me_cube_022.use_remesh_fix_poles = True
me_cube_022.use_remesh_preserve_attributes = False
me_cube_022.use_mirror_vertex_groups = False
me_cube_022.update()
me_cube_021 = bpy.data.meshes.new('Cube.021')
me_cube_021.from_pydata([(-1.0, -1.0, -1.0), (-1.0, -1.0, 1.0), (-1.0, 1.0, -1.0), (-1.0, 1.0, 1.0), (1.0, -1.0, -1.0), (1.0, -1.0, 1.0), (1.0, 1.0, -1.0), (1.0, 1.0, 1.0)], [], [(0, 1, 3, 2), (2, 3, 7, 6), (6, 7, 5, 4), (4, 5, 1, 0), (2, 6, 4, 0), (7, 3, 1, 5)])
_uv = me_cube_021.uv_layers.new(name='UVMap')
_uv.uv.foreach_set('vector', [0.375, 0.0, 0.625, 0.0, 0.625, 0.25, 0.375, 0.25, 0.375, 0.25, 0.625, 0.25, 0.625, 0.5, 0.375, 0.5, 0.375, 0.5, 0.625, 0.5, 0.625, 0.75, 0.375, 0.75, 0.375, 0.75, 0.625, 0.75, 0.625, 1.0, 0.375, 1.0, 0.125, 0.5, 0.375, 0.5, 0.375, 0.75, 0.125, 0.75, 0.625, 0.5, 0.875, 0.5, 0.875, 0.75, 0.625, 0.75])
me_cube_021.use_remesh_fix_poles = True
me_cube_021.use_remesh_preserve_attributes = False
me_cube_021.use_mirror_vertex_groups = False
me_cube_021.update()
me_cube_020 = bpy.data.meshes.new('Cube.020')
me_cube_020.from_pydata([(-1.0, -1.0, -1.0), (-1.0, -1.0, 1.0), (-1.0, 1.0, -1.0), (-1.0, 1.0, 1.0), (1.0, -1.0, -1.0), (1.0, -1.0, 1.0), (1.0, 1.0, -1.0), (1.0, 1.0, 1.0)], [], [(0, 1, 3, 2), (2, 3, 7, 6), (6, 7, 5, 4), (4, 5, 1, 0), (2, 6, 4, 0), (7, 3, 1, 5)])
_uv = me_cube_020.uv_layers.new(name='UVMap')
_uv.uv.foreach_set('vector', [0.375, 0.0, 0.625, 0.0, 0.625, 0.25, 0.375, 0.25, 0.375, 0.25, 0.625, 0.25, 0.625, 0.5, 0.375, 0.5, 0.375, 0.5, 0.625, 0.5, 0.625, 0.75, 0.375, 0.75, 0.375, 0.75, 0.625, 0.75, 0.625, 1.0, 0.375, 1.0, 0.125, 0.5, 0.375, 0.5, 0.375, 0.75, 0.125, 0.75, 0.625, 0.5, 0.875, 0.5, 0.875, 0.75, 0.625, 0.75])
me_cube_020.use_remesh_fix_poles = True
me_cube_020.use_remesh_preserve_attributes = False
me_cube_020.use_mirror_vertex_groups = False
me_cube_020.update()
me_cube_019 = bpy.data.meshes.new('Cube.019')
me_cube_019.from_pydata([(-1.0, -1.0, -1.0), (-1.0, -1.0, 1.0), (-1.0, 1.0, -1.0), (-1.0, 1.0, 1.0), (1.0, -1.0, -1.0), (1.0, -1.0, 1.0), (1.0, 1.0, -1.0), (1.0, 1.0, 1.0)], [], [(0, 1, 3, 2), (2, 3, 7, 6), (6, 7, 5, 4), (4, 5, 1, 0), (2, 6, 4, 0), (7, 3, 1, 5)])
_uv = me_cube_019.uv_layers.new(name='UVMap')
_uv.uv.foreach_set('vector', [0.375, 0.0, 0.625, 0.0, 0.625, 0.25, 0.375, 0.25, 0.375, 0.25, 0.625, 0.25, 0.625, 0.5, 0.375, 0.5, 0.375, 0.5, 0.625, 0.5, 0.625, 0.75, 0.375, 0.75, 0.375, 0.75, 0.625, 0.75, 0.625, 1.0, 0.375, 1.0, 0.125, 0.5, 0.375, 0.5, 0.375, 0.75, 0.125, 0.75, 0.625, 0.5, 0.875, 0.5, 0.875, 0.75, 0.625, 0.75])
me_cube_019.use_remesh_fix_poles = True
me_cube_019.use_remesh_preserve_attributes = False
me_cube_019.use_mirror_vertex_groups = False
me_cube_019.update()
me_cube_040 = bpy.data.meshes.new('Cube.040')
me_cube_040.from_pydata([(-1.0, -1.0, -1.0), (-1.0, -1.0, 1.0), (-1.0, 1.0, -1.0), (-1.0, 1.0, 1.0), (1.0, -1.0, -1.0), (1.0, -1.0, 1.0), (1.0, 1.0, -1.0), (1.0, 1.0, 1.0)], [], [(0, 1, 3, 2), (2, 3, 7, 6), (6, 7, 5, 4), (4, 5, 1, 0), (2, 6, 4, 0), (7, 3, 1, 5)])
_uv = me_cube_040.uv_layers.new(name='UVMap')
_uv.uv.foreach_set('vector', [0.375, 0.0, 0.625, 0.0, 0.625, 0.25, 0.375, 0.25, 0.375, 0.25, 0.625, 0.25, 0.625, 0.5, 0.375, 0.5, 0.375, 0.5, 0.625, 0.5, 0.625, 0.75, 0.375, 0.75, 0.375, 0.75, 0.625, 0.75, 0.625, 1.0, 0.375, 1.0, 0.125, 0.5, 0.375, 0.5, 0.375, 0.75, 0.125, 0.75, 0.625, 0.5, 0.875, 0.5, 0.875, 0.75, 0.625, 0.75])
me_cube_040.use_remesh_fix_poles = True
me_cube_040.use_remesh_preserve_attributes = False
me_cube_040.use_mirror_vertex_groups = False
me_cube_040.update()
me_cube_039 = bpy.data.meshes.new('Cube.039')
me_cube_039.from_pydata([(-1.0, -1.0, -1.0), (-1.0, -1.0, 1.0), (-1.0, 1.0, -1.0), (-1.0, 1.0, 1.0), (1.0, -1.0, -1.0), (1.0, -1.0, 1.0), (1.0, 1.0, -1.0), (1.0, 1.0, 1.0)], [], [(0, 1, 3, 2), (2, 3, 7, 6), (6, 7, 5, 4), (4, 5, 1, 0), (2, 6, 4, 0), (7, 3, 1, 5)])
_uv = me_cube_039.uv_layers.new(name='UVMap')
_uv.uv.foreach_set('vector', [0.375, 0.0, 0.625, 0.0, 0.625, 0.25, 0.375, 0.25, 0.375, 0.25, 0.625, 0.25, 0.625, 0.5, 0.375, 0.5, 0.375, 0.5, 0.625, 0.5, 0.625, 0.75, 0.375, 0.75, 0.375, 0.75, 0.625, 0.75, 0.625, 1.0, 0.375, 1.0, 0.125, 0.5, 0.375, 0.5, 0.375, 0.75, 0.125, 0.75, 0.625, 0.5, 0.875, 0.5, 0.875, 0.75, 0.625, 0.75])
me_cube_039.use_remesh_fix_poles = True
me_cube_039.use_remesh_preserve_attributes = False
me_cube_039.use_mirror_vertex_groups = False
me_cube_039.update()
me_cube_038 = bpy.data.meshes.new('Cube.038')
me_cube_038.from_pydata([(-1.0, -1.0, -1.0), (-1.0, -1.0, 1.0), (-1.0, 1.0, -1.0), (-1.0, 1.0, 1.0), (1.0, -1.0, -1.0), (1.0, -1.0, 1.0), (1.0, 1.0, -1.0), (1.0, 1.0, 1.0)], [], [(0, 1, 3, 2), (2, 3, 7, 6), (6, 7, 5, 4), (4, 5, 1, 0), (2, 6, 4, 0), (7, 3, 1, 5)])
_uv = me_cube_038.uv_layers.new(name='UVMap')
_uv.uv.foreach_set('vector', [0.375, 0.0, 0.625, 0.0, 0.625, 0.25, 0.375, 0.25, 0.375, 0.25, 0.625, 0.25, 0.625, 0.5, 0.375, 0.5, 0.375, 0.5, 0.625, 0.5, 0.625, 0.75, 0.375, 0.75, 0.375, 0.75, 0.625, 0.75, 0.625, 1.0, 0.375, 1.0, 0.125, 0.5, 0.375, 0.5, 0.375, 0.75, 0.125, 0.75, 0.625, 0.5, 0.875, 0.5, 0.875, 0.75, 0.625, 0.75])
me_cube_038.use_remesh_fix_poles = True
me_cube_038.use_remesh_preserve_attributes = False
me_cube_038.use_mirror_vertex_groups = False
me_cube_038.update()
me_cube_037 = bpy.data.meshes.new('Cube.037')
me_cube_037.from_pydata([(-1.0, -1.0, -1.0), (-1.0, -1.0, 1.0), (-1.0, 1.0, -1.0), (-1.0, 1.0, 1.0), (1.0, -1.0, -1.0), (1.0, -1.0, 1.0), (1.0, 1.0, -1.0), (1.0, 1.0, 1.0)], [], [(0, 1, 3, 2), (2, 3, 7, 6), (6, 7, 5, 4), (4, 5, 1, 0), (2, 6, 4, 0), (7, 3, 1, 5)])
_uv = me_cube_037.uv_layers.new(name='UVMap')
_uv.uv.foreach_set('vector', [0.375, 0.0, 0.625, 0.0, 0.625, 0.25, 0.375, 0.25, 0.375, 0.25, 0.625, 0.25, 0.625, 0.5, 0.375, 0.5, 0.375, 0.5, 0.625, 0.5, 0.625, 0.75, 0.375, 0.75, 0.375, 0.75, 0.625, 0.75, 0.625, 1.0, 0.375, 1.0, 0.125, 0.5, 0.375, 0.5, 0.375, 0.75, 0.125, 0.75, 0.625, 0.5, 0.875, 0.5, 0.875, 0.75, 0.625, 0.75])
me_cube_037.use_remesh_fix_poles = True
me_cube_037.use_remesh_preserve_attributes = False
me_cube_037.use_mirror_vertex_groups = False
me_cube_037.update()
me_cube_036 = bpy.data.meshes.new('Cube.036')
me_cube_036.from_pydata([(-1.0, -1.0, -1.0), (-1.0, -1.0, 1.0), (-1.0, 1.0, -1.0), (-1.0, 1.0, 1.0), (1.0, -1.0, -1.0), (1.0, -1.0, 1.0), (1.0, 1.0, -1.0), (1.0, 1.0, 1.0)], [], [(0, 1, 3, 2), (2, 3, 7, 6), (6, 7, 5, 4), (4, 5, 1, 0), (2, 6, 4, 0), (7, 3, 1, 5)])
_uv = me_cube_036.uv_layers.new(name='UVMap')
_uv.uv.foreach_set('vector', [0.375, 0.0, 0.625, 0.0, 0.625, 0.25, 0.375, 0.25, 0.375, 0.25, 0.625, 0.25, 0.625, 0.5, 0.375, 0.5, 0.375, 0.5, 0.625, 0.5, 0.625, 0.75, 0.375, 0.75, 0.375, 0.75, 0.625, 0.75, 0.625, 1.0, 0.375, 1.0, 0.125, 0.5, 0.375, 0.5, 0.375, 0.75, 0.125, 0.75, 0.625, 0.5, 0.875, 0.5, 0.875, 0.75, 0.625, 0.75])
me_cube_036.use_remesh_fix_poles = True
me_cube_036.use_remesh_preserve_attributes = False
me_cube_036.use_mirror_vertex_groups = False
me_cube_036.update()
me_cube_035 = bpy.data.meshes.new('Cube.035')
me_cube_035.from_pydata([(-1.0, -1.0, -1.0), (-1.0, -1.0, 1.0), (-1.0, 1.0, -1.0), (-1.0, 1.0, 1.0), (1.0, -1.0, -1.0), (1.0, -1.0, 1.0), (1.0, 1.0, -1.0), (1.0, 1.0, 1.0)], [], [(0, 1, 3, 2), (2, 3, 7, 6), (6, 7, 5, 4), (4, 5, 1, 0), (2, 6, 4, 0), (7, 3, 1, 5)])
_uv = me_cube_035.uv_layers.new(name='UVMap')
_uv.uv.foreach_set('vector', [0.375, 0.0, 0.625, 0.0, 0.625, 0.25, 0.375, 0.25, 0.375, 0.25, 0.625, 0.25, 0.625, 0.5, 0.375, 0.5, 0.375, 0.5, 0.625, 0.5, 0.625, 0.75, 0.375, 0.75, 0.375, 0.75, 0.625, 0.75, 0.625, 1.0, 0.375, 1.0, 0.125, 0.5, 0.375, 0.5, 0.375, 0.75, 0.125, 0.75, 0.625, 0.5, 0.875, 0.5, 0.875, 0.75, 0.625, 0.75])
me_cube_035.use_remesh_fix_poles = True
me_cube_035.use_remesh_preserve_attributes = False
me_cube_035.use_mirror_vertex_groups = False
me_cube_035.update()
me_cube_041 = bpy.data.meshes.new('Cube.041')
me_cube_041.from_pydata([(-1.0, -1.0, -1.0), (-1.0, -1.0, 1.0), (-1.0, 1.0, -1.0), (-1.0, 1.0, 1.0), (1.0, -1.0, -1.0), (1.0, -1.0, 1.0), (1.0, 1.0, -1.0), (1.0, 1.0, 1.0)], [], [(0, 1, 3, 2), (2, 3, 7, 6), (6, 7, 5, 4), (4, 5, 1, 0), (2, 6, 4, 0), (7, 3, 1, 5)])
_uv = me_cube_041.uv_layers.new(name='UVMap')
_uv.uv.foreach_set('vector', [0.375, 0.0, 0.625, 0.0, 0.625, 0.25, 0.375, 0.25, 0.375, 0.25, 0.625, 0.25, 0.625, 0.5, 0.375, 0.5, 0.375, 0.5, 0.625, 0.5, 0.625, 0.75, 0.375, 0.75, 0.375, 0.75, 0.625, 0.75, 0.625, 1.0, 0.375, 1.0, 0.125, 0.5, 0.375, 0.5, 0.375, 0.75, 0.125, 0.75, 0.625, 0.5, 0.875, 0.5, 0.875, 0.75, 0.625, 0.75])
me_cube_041.use_remesh_fix_poles = True
me_cube_041.use_remesh_preserve_attributes = False
me_cube_041.use_mirror_vertex_groups = False
me_cube_041.update()
me_cube_027 = bpy.data.meshes.new('Cube.027')
me_cube_027.from_pydata([(-1.0, -1.0, -1.0), (-1.0, -1.0, 1.0), (-1.0, 1.0, -1.0), (-1.0, 1.0, 1.0), (1.0, -1.0, -1.0), (1.0, -1.0, 1.0), (1.0, 1.0, -1.0), (1.0, 1.0, 1.0)], [], [(0, 1, 3, 2), (2, 3, 7, 6), (6, 7, 5, 4), (4, 5, 1, 0), (2, 6, 4, 0), (7, 3, 1, 5)])
_uv = me_cube_027.uv_layers.new(name='UVMap')
_uv.uv.foreach_set('vector', [0.375, 0.0, 0.625, 0.0, 0.625, 0.25, 0.375, 0.25, 0.375, 0.25, 0.625, 0.25, 0.625, 0.5, 0.375, 0.5, 0.375, 0.5, 0.625, 0.5, 0.625, 0.75, 0.375, 0.75, 0.375, 0.75, 0.625, 0.75, 0.625, 1.0, 0.375, 1.0, 0.125, 0.5, 0.375, 0.5, 0.375, 0.75, 0.125, 0.75, 0.625, 0.5, 0.875, 0.5, 0.875, 0.75, 0.625, 0.75])
me_cube_027.materials.append(mat_material_005)
me_cube_027.use_remesh_fix_poles = True
me_cube_027.use_remesh_preserve_attributes = False
me_cube_027.use_mirror_vertex_groups = False
me_cube_027.update()
me_cube_032 = bpy.data.meshes.new('Cube.032')
me_cube_032.from_pydata([(-1.0, -1.0, -1.0), (-1.0, -1.0, 1.0), (-1.0, 1.0, -1.0), (-1.0, 1.0, 1.0), (1.0, -1.0, -1.0), (1.0, -1.0, 1.0), (1.0, 1.0, -1.0), (1.0, 1.0, 1.0)], [], [(0, 1, 3, 2), (2, 3, 7, 6), (6, 7, 5, 4), (4, 5, 1, 0), (2, 6, 4, 0), (7, 3, 1, 5)])
_uv = me_cube_032.uv_layers.new(name='UVMap')
_uv.uv.foreach_set('vector', [0.375, 0.0, 0.625, 0.0, 0.625, 0.25, 0.375, 0.25, 0.375, 0.25, 0.625, 0.25, 0.625, 0.5, 0.375, 0.5, 0.375, 0.5, 0.625, 0.5, 0.625, 0.75, 0.375, 0.75, 0.375, 0.75, 0.625, 0.75, 0.625, 1.0, 0.375, 1.0, 0.125, 0.5, 0.375, 0.5, 0.375, 0.75, 0.125, 0.75, 0.625, 0.5, 0.875, 0.5, 0.875, 0.75, 0.625, 0.75])
me_cube_032.materials.append(mat_material_007)
me_cube_032.use_remesh_fix_poles = True
me_cube_032.use_remesh_preserve_attributes = False
me_cube_032.use_mirror_vertex_groups = False
me_cube_032.update()
me_cube_042 = bpy.data.meshes.new('Cube.042')
me_cube_042.from_pydata([(-1.0, -1.0, -1.0), (-1.0, -1.0, 1.0), (-1.0, 1.0, -1.0), (-1.0, 1.0, 1.0), (1.0, -1.0, -1.0), (1.0, -1.0, 1.0), (1.0, 1.0, -1.0), (1.0, 1.0, 1.0)], [], [(0, 1, 3, 2), (2, 3, 7, 6), (6, 7, 5, 4), (4, 5, 1, 0), (2, 6, 4, 0), (7, 3, 1, 5)])
_uv = me_cube_042.uv_layers.new(name='UVMap')
_uv.uv.foreach_set('vector', [0.375, 0.0, 0.625, 0.0, 0.625, 0.25, 0.375, 0.25, 0.375, 0.25, 0.625, 0.25, 0.625, 0.5, 0.375, 0.5, 0.375, 0.5, 0.625, 0.5, 0.625, 0.75, 0.375, 0.75, 0.375, 0.75, 0.625, 0.75, 0.625, 1.0, 0.375, 1.0, 0.125, 0.5, 0.375, 0.5, 0.375, 0.75, 0.125, 0.75, 0.625, 0.5, 0.875, 0.5, 0.875, 0.75, 0.625, 0.75])
me_cube_042.materials.append(mat_material_006)
me_cube_042.use_remesh_fix_poles = True
me_cube_042.use_remesh_preserve_attributes = False
me_cube_042.use_mirror_vertex_groups = False
me_cube_042.update()

# ---- objects
ob_cube = bpy.data.objects.new('Cube', me_cube)
ob_light = bpy.data.objects.new('Light', light_light)
ob_camera = bpy.data.objects.new('Camera', cam_camera)
ob_cube_001 = bpy.data.objects.new('Cube.001', me_cube_001)
ob_cube_002 = bpy.data.objects.new('Cube.002', me_cube_002)
ob_cube_003 = bpy.data.objects.new('Cube.003', me_cube_003)
ob_cube_004 = bpy.data.objects.new('Cube.004', me_cube_004)
ob_cube_006 = bpy.data.objects.new('Cube.006', me_cube_006)
ob_cube_005 = bpy.data.objects.new('Cube.005', me_cube_005)
ob_cube_010 = bpy.data.objects.new('Cube.010', me_cube_010)
ob_cube_009 = bpy.data.objects.new('Cube.009', me_cube_009)
ob_cube_008 = bpy.data.objects.new('Cube.008', me_cube_008)
ob_cube_007 = bpy.data.objects.new('Cube.007', me_cube_007)
ob_cube_018 = bpy.data.objects.new('Cube.018', me_cube_018)
ob_cube_017 = bpy.data.objects.new('Cube.017', me_cube_017)
ob_cube_016 = bpy.data.objects.new('Cube.016', me_cube_016)
ob_cube_015 = bpy.data.objects.new('Cube.015', me_cube_015)
ob_cube_014 = bpy.data.objects.new('Cube.014', me_cube_014)
ob_cube_013 = bpy.data.objects.new('Cube.013', me_cube_013)
ob_cube_012 = bpy.data.objects.new('Cube.012', me_cube_012)
ob_cube_011 = bpy.data.objects.new('Cube.011', me_cube_011)
ob_cube_034 = bpy.data.objects.new('Cube.034', me_cube_034)
ob_cube_033 = bpy.data.objects.new('Cube.033', me_cube_033)
ob_cube_031 = bpy.data.objects.new('Cube.031', me_cube_031)
ob_cube_030 = bpy.data.objects.new('Cube.030', me_cube_030)
ob_cube_029 = bpy.data.objects.new('Cube.029', me_cube_029)
ob_cube_028 = bpy.data.objects.new('Cube.028', me_cube_028)
ob_cube_026 = bpy.data.objects.new('Cube.026', me_cube_026)
ob_cube_025 = bpy.data.objects.new('Cube.025', me_cube_025)
ob_cube_024 = bpy.data.objects.new('Cube.024', me_cube_024)
ob_cube_023 = bpy.data.objects.new('Cube.023', me_cube_023)
ob_cube_022 = bpy.data.objects.new('Cube.022', me_cube_022)
ob_cube_021 = bpy.data.objects.new('Cube.021', me_cube_021)
ob_cube_020 = bpy.data.objects.new('Cube.020', me_cube_020)
ob_cube_019 = bpy.data.objects.new('Cube.019', me_cube_019)
ob_cube_040 = bpy.data.objects.new('Cube.040', me_cube_040)
ob_cube_039 = bpy.data.objects.new('Cube.039', me_cube_039)
ob_cube_038 = bpy.data.objects.new('Cube.038', me_cube_038)
ob_cube_037 = bpy.data.objects.new('Cube.037', me_cube_037)
ob_cube_036 = bpy.data.objects.new('Cube.036', me_cube_036)
ob_cube_035 = bpy.data.objects.new('Cube.035', me_cube_035)
ob_cube_027 = bpy.data.objects.new('Cube.027', me_cube_041)
ob_cube_032 = bpy.data.objects.new('Cube.032', me_cube_027)
ob_cube_041 = bpy.data.objects.new('Cube.041', me_cube_032)
ob_cube_042 = bpy.data.objects.new('Cube.042', me_cube_042)

# ---- transforms, parenting, visibility, modifiers, constraints
ob_cube.location = (0.0, 0.0, 0.0)
ob_cube.scale = (5.955, 2.649, 0.1166)
ob_cube.lock_rotations_4d = False
ob_cube.empty_display_type = 'ARROWS'
ob_cube.lineart.crease_threshold = 0.0
ob_light.location = (4.031, 1.31, 5.633)
ob_light.rotation_euler = (0.6503, 0.05522, 1.866)
ob_light.lock_rotations_4d = False
ob_light.empty_display_type = 'ARROWS'
ob_light.color = (0.0, 0.0, 0.0, 0.0)
ob_light.lineart.crease_threshold = 0.0
ob_camera.location = (11.61, -10.32, 10.42)
ob_camera.rotation_euler = (1.127, 0.1135, 0.736)
ob_camera.scale = (1.0, 0.9587, 0.9899)
ob_camera.lock_rotations_4d = False
ob_camera.empty_display_type = 'ARROWS'
ob_camera.color = (0.0, 0.0, 0.0, 0.0)
ob_camera.display_type = 'WIRE'
ob_camera.lineart.crease_threshold = 0.0
ob_cube_001.location = (0.03092, 3.144, 2.519)
ob_cube_001.rotation_euler = (-1.817, -0.0, 0.0)
ob_cube_001.scale = (5.955, 2.71, 0.1168)
ob_cube_001.lock_rotations_4d = False
ob_cube_001.empty_display_type = 'ARROWS'
ob_cube_001.lineart.crease_threshold = 0.0
ob_cube_001.material_slots[0].link = 'OBJECT'; ob_cube_001.material_slots[0].material = mat_material_001
ob_cube_002.location = (-0.09219, 2.969, 2.789)
ob_cube_002.rotation_euler = (-0.2319, -0.0, 0.0)
ob_cube_002.scale = (5.455, 0.04465, 2.324)
ob_cube_002.color = (1.0, 0.5931, 0.5688, 1.0)
ob_cube_002.display_type = 'SOLID'
ob_cube_002.lineart.crease_threshold = 0.0
ob_cube_003.location = (-4.937, 0.343, 0.1767)
ob_cube_003.scale = (0.4047, 0.4029, -0.115)
ob_cube_003.lineart.crease_threshold = 0.0
ob_cube_004.location = (-3.937, 0.343, 0.1767)
ob_cube_004.scale = (0.4047, 0.4029, -0.115)
ob_cube_004.lineart.crease_threshold = 0.0
ob_cube_006.location = (-2.937, 0.343, 0.1767)
ob_cube_006.scale = (0.4047, 0.4029, -0.115)
ob_cube_006.lineart.crease_threshold = 0.0
ob_cube_005.location = (-1.937, 0.343, 0.1767)
ob_cube_005.scale = (0.4047, 0.4029, -0.115)
ob_cube_005.lineart.crease_threshold = 0.0
ob_cube_010.location = (-0.9367, 0.343, 0.1767)
ob_cube_010.scale = (0.4047, 0.4029, -0.115)
ob_cube_010.lineart.crease_threshold = 0.0
ob_cube_009.location = (0.06326, 0.343, 0.1767)
ob_cube_009.scale = (0.4047, 0.4029, -0.115)
ob_cube_009.lineart.crease_threshold = 0.0
ob_cube_008.location = (4.747, 1.38, 0.3405)
ob_cube_008.scale = (0.4047, 0.4029, -0.115)
ob_cube_008.lineart.crease_threshold = 0.0
ob_cube_007.location = (3.747, 1.38, 0.3405)
ob_cube_007.scale = (0.4047, 0.4029, -0.115)
ob_cube_007.lineart.crease_threshold = 0.0
ob_cube_018.location = (-4.909, 1.367, 0.2061)
ob_cube_018.scale = (0.4047, 0.4029, -0.115)
ob_cube_018.lineart.crease_threshold = 0.0
ob_cube_017.location = (-3.909, 1.367, 0.2061)
ob_cube_017.scale = (0.4047, 0.4029, -0.115)
ob_cube_017.lineart.crease_threshold = 0.0
ob_cube_016.location = (-1.909, 1.367, 0.2061)
ob_cube_016.scale = (0.4047, 0.4029, -0.115)
ob_cube_016.lineart.crease_threshold = 0.0
ob_cube_015.location = (-2.909, 1.367, 0.2061)
ob_cube_015.scale = (0.4047, 0.4029, -0.115)
ob_cube_015.lineart.crease_threshold = 0.0
ob_cube_014.location = (1.091, 1.367, 0.2061)
ob_cube_014.scale = (0.4047, 0.4029, -0.115)
ob_cube_014.lineart.crease_threshold = 0.0
ob_cube_013.location = (2.091, 1.367, 0.2061)
ob_cube_013.scale = (0.4047, 0.4029, -0.115)
ob_cube_013.lineart.crease_threshold = 0.0
ob_cube_012.location = (0.09093, 1.367, 0.2061)
ob_cube_012.scale = (0.4047, 0.4029, -0.115)
ob_cube_012.lineart.crease_threshold = 0.0
ob_cube_011.location = (-0.9091, 1.367, 0.2061)
ob_cube_011.scale = (0.4047, 0.4029, -0.115)
ob_cube_011.lineart.crease_threshold = 0.0
ob_cube_034.location = (-4.947, -1.814, 0.08803)
ob_cube_034.scale = (0.4047, 0.4029, -0.115)
ob_cube_034.lineart.crease_threshold = 0.0
ob_cube_033.location = (-3.947, -1.814, 0.08803)
ob_cube_033.scale = (0.4047, 0.4029, -0.115)
ob_cube_033.lineart.crease_threshold = 0.0
ob_cube_031.location = (-1.919, -1.792, 0.04264)
ob_cube_031.scale = (1.408, 0.4029, -0.1409)
ob_cube_031.lineart.crease_threshold = 0.0
ob_cube_030.location = (3.737, -0.7766, 0.2518)
ob_cube_030.scale = (0.4047, 0.4029, -0.115)
ob_cube_030.lineart.crease_threshold = 0.0
ob_cube_029.location = (4.737, -0.7766, 0.2518)
ob_cube_029.scale = (0.4047, 0.4029, -0.115)
ob_cube_029.lineart.crease_threshold = 0.0
ob_cube_028.location = (0.101, -1.74, 0.1302)
ob_cube_028.scale = (0.4047, 0.4029, -0.115)
ob_cube_028.lineart.crease_threshold = 0.0
ob_cube_026.location = (-0.9196, -0.7896, 0.1174)
ob_cube_026.scale = (0.4047, 0.4029, -0.115)
ob_cube_026.lineart.crease_threshold = 0.0
ob_cube_025.location = (0.08041, -0.7896, 0.1174)
ob_cube_025.scale = (0.4047, 0.4029, -0.115)
ob_cube_025.lineart.crease_threshold = 0.0
ob_cube_024.location = (4.764, 0.2473, 0.2811)
ob_cube_024.scale = (0.4047, 0.4029, -0.115)
ob_cube_024.lineart.crease_threshold = 0.0
ob_cube_023.location = (3.764, 0.2473, 0.2811)
ob_cube_023.scale = (0.4047, 0.4029, -0.115)
ob_cube_023.lineart.crease_threshold = 0.0
ob_cube_022.location = (-2.92, -0.7896, 0.1174)
ob_cube_022.scale = (0.4047, 0.4029, -0.115)
ob_cube_022.lineart.crease_threshold = 0.0
ob_cube_021.location = (-1.92, -0.7896, 0.1174)
ob_cube_021.scale = (0.4047, 0.4029, -0.115)
ob_cube_021.lineart.crease_threshold = 0.0
ob_cube_020.location = (-3.92, -0.7896, 0.1174)
ob_cube_020.scale = (0.4047, 0.4029, -0.115)
ob_cube_020.lineart.crease_threshold = 0.0
ob_cube_019.location = (-4.92, -0.7896, 0.1174)
ob_cube_019.scale = (0.4047, 0.4029, -0.115)
ob_cube_019.lineart.crease_threshold = 0.0
ob_cube_040.location = (1.063, 0.343, 0.1767)
ob_cube_040.scale = (0.4047, 0.4029, -0.115)
ob_cube_040.lineart.crease_threshold = 0.0
ob_cube_039.location = (2.063, 0.343, 0.1767)
ob_cube_039.scale = (0.4047, 0.4029, -0.115)
ob_cube_039.lineart.crease_threshold = 0.0
ob_cube_038.location = (1.08, -0.7896, 0.1174)
ob_cube_038.scale = (0.4047, 0.4029, -0.115)
ob_cube_038.lineart.crease_threshold = 0.0
ob_cube_037.location = (2.08, -0.7896, 0.1174)
ob_cube_037.scale = (0.4047, 0.4029, -0.115)
ob_cube_037.lineart.crease_threshold = 0.0
ob_cube_036.location = (2.101, -1.74, 0.1302)
ob_cube_036.scale = (0.4047, 0.4029, -0.115)
ob_cube_036.lineart.crease_threshold = 0.0
ob_cube_035.location = (1.101, -1.74, 0.1302)
ob_cube_035.scale = (0.4047, 0.4029, -0.115)
ob_cube_035.lineart.crease_threshold = 0.0
ob_cube_027.location = (4.239, -1.862, 0.1224)
ob_cube_027.scale = (0.8588, 0.3154, -0.1028)
ob_cube_027.lineart.crease_threshold = 0.0
ob_cube_032.location = (-0.3644, -0.5155, -0.3616)
ob_cube_032.scale = (18.08, 5.493, 0.07971)
ob_cube_032.lineart.crease_threshold = 0.0
ob_cube_041.location = (-17.58, -3.118, -9.625)
ob_cube_041.scale = (0.4518, 1.0, 9.254)
ob_cube_041.lineart.crease_threshold = 0.0
ob_cube_042.location = (-17.33, 4.462, -9.175)
ob_cube_042.scale = (0.339, 0.8255, 8.663)
ob_cube_042.lineart.crease_threshold = 0.0

# ---- collection membership
col_collection.objects.link(ob_cube)
col_collection.objects.link(ob_light)
col_collection.objects.link(ob_camera)
col_collection.objects.link(ob_cube_001)
col_collection.objects.link(ob_cube_002)
col_collection.objects.link(ob_cube_003)
col_collection.objects.link(ob_cube_004)
col_collection.objects.link(ob_cube_006)
col_collection.objects.link(ob_cube_005)
col_collection.objects.link(ob_cube_010)
col_collection.objects.link(ob_cube_009)
col_collection.objects.link(ob_cube_008)
col_collection.objects.link(ob_cube_007)
col_collection.objects.link(ob_cube_018)
col_collection.objects.link(ob_cube_017)
col_collection.objects.link(ob_cube_016)
col_collection.objects.link(ob_cube_015)
col_collection.objects.link(ob_cube_014)
col_collection.objects.link(ob_cube_013)
col_collection.objects.link(ob_cube_012)
col_collection.objects.link(ob_cube_011)
col_collection.objects.link(ob_cube_034)
col_collection.objects.link(ob_cube_033)
col_collection.objects.link(ob_cube_031)
col_collection.objects.link(ob_cube_030)
col_collection.objects.link(ob_cube_029)
col_collection.objects.link(ob_cube_028)
col_collection.objects.link(ob_cube_026)
col_collection.objects.link(ob_cube_025)
col_collection.objects.link(ob_cube_024)
col_collection.objects.link(ob_cube_023)
col_collection.objects.link(ob_cube_022)
col_collection.objects.link(ob_cube_021)
col_collection.objects.link(ob_cube_020)
col_collection.objects.link(ob_cube_019)
col_collection.objects.link(ob_cube_040)
col_collection.objects.link(ob_cube_039)
col_collection.objects.link(ob_cube_038)
col_collection.objects.link(ob_cube_037)
col_collection.objects.link(ob_cube_036)
col_collection.objects.link(ob_cube_035)
col_collection.objects.link(ob_cube_027)
col_collection.objects.link(ob_cube_032)
col_collection.objects.link(ob_cube_041)
col_collection.objects.link(ob_cube_042)

# ---- scene / render settings (as saved in the file)
scene.camera = ob_camera
scene.frame_start = 1; scene.frame_end = 250; scene.frame_set(1)
scene.render.engine = 'BLENDER_EEVEE_NEXT'
scene.cycles.use_denoising = False
scene.cycles.samples = 128
scene.cycles.sampling_pattern = 'TABULATED_SOBOL'
scene.cycles.use_adaptive_sampling = False
scene.cycles.use_light_tree = False
scene.view_settings.view_transform = 'Filmic'
bpy.context.view_layer.update()
